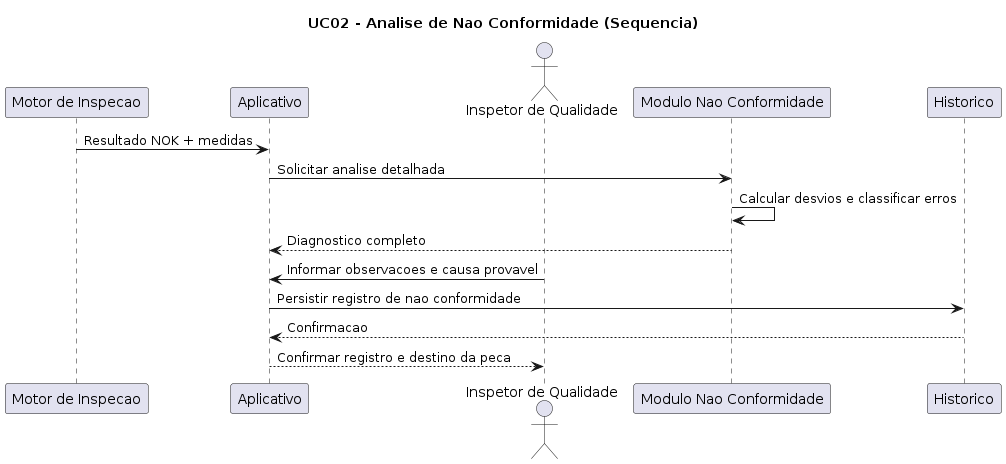

The diagram above was rendered by PlantUML. Its source (embedded in the PNG):
@startuml
title UC02 - Analise de Nao Conformidade (Sequencia)

participant INS as "Motor de Inspecao"
participant APP as "Aplicativo"
actor IQ as "Inspetor de Qualidade"
participant NC as "Modulo Nao Conformidade"
participant HIST as "Historico"

INS -> APP : Resultado NOK + medidas
APP -> NC : Solicitar analise detalhada
NC -> NC : Calcular desvios e classificar erros
NC --> APP : Diagnostico completo
IQ -> APP : Informar observacoes e causa provavel
APP -> HIST : Persistir registro de nao conformidade
HIST --> APP : Confirmacao
APP --> IQ : Confirmar registro e destino da peca

@enduml